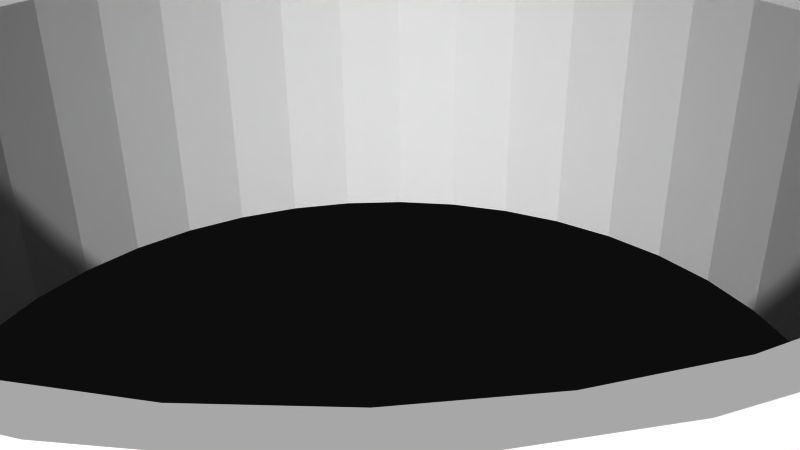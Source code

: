 # Source: 12379.blend  (saved by Blender 2.72.0; exported with 4.5.12 LTS)
import bpy
from mathutils import Matrix  # noqa: F401  (used for matrix-valued properties, if any)

bpy.ops.wm.read_factory_settings(use_empty=True)
scene = bpy.context.scene
scene.name = 'Scene'

# ---- collections
col_collection_1 = bpy.data.collections.new('Collection 1'); scene.collection.children.link(col_collection_1)

# ---- materials (node trees are filled in below, after node groups)
mat_material = bpy.data.materials.new('Material')
mat_material.alpha_threshold = 0.0
mat_material.use_transparent_shadow = False
mat_material.diffuse_color = (1.0, 1.0, 1.0, 1.0)
mat_material.specular_color = (0.902, 0.902, 0.902)
mat_material.roughness = 0.5

# ---- material node trees

# ---- world
world_world = bpy.data.worlds.new('World'); scene.world = world_world
world_world.color = (0.05088, 0.05088, 0.05088)
world_world.use_sun_shadow = False
world_world.sun_shadow_jitter_overblur = 0.0
world_world.cycles.sampling_method = 'MANUAL'
world_world.cycles.sample_map_resolution = 256

# ---- cameras
cam_camera = bpy.data.cameras.new('Camera')
cam_camera.clip_end = 100.0
cam_camera.lens = 35.0
cam_camera.sensor_width = 32.0
cam_camera.sensor_height = 18.0
cam_camera.ortho_scale = 7.314
cam_camera.dof.focus_distance = 0.0
cam_camera.dof.aperture_fstop = 128.0

# ---- meshes
me_rob_12379 = bpy.data.meshes.new('ROB-12379')
me_rob_12379.from_pydata([(-0.6906, -2.222, 9.436), (0.6906, -2.286, 9.436), (-0.6906, -2.286, 9.436), (-2.057, -2.286, 9.235), (-2.057, -2.222, 9.235), (-3.38, -2.286, 8.837), (-3.38, -2.222, 8.837), (-4.631, -2.286, 8.251), (-4.631, -2.222, 8.251), (-5.783, -2.286, 7.489), (-5.783, -2.222, 7.489), (-6.811, -2.286, 6.567), (-6.811, -2.222, 6.567), (-7.695, -2.286, 5.505), (-7.695, -2.222, 5.505), (-8.415, -2.286, 4.326), (-8.415, -2.222, 4.326), (-8.955, -2.286, 3.055), (-8.955, -2.222, 3.055), (-9.304, -2.286, 1.719), (-9.304, -2.222, 1.719), (-9.455, -2.286, 0.3456), (-9.455, -2.222, 0.3456), (-9.405, -2.286, -1.035), (-9.405, -2.222, -1.035), (-9.154, -2.286, -2.393), (-9.154, -2.222, -2.393), (-8.708, -2.286, -3.7), (-8.708, -2.222, -3.7), (-8.076, -2.286, -4.929), (-8.076, -2.222, -4.929), (-7.273, -2.286, -6.052), (-7.273, -2.222, -6.052), (-6.314, -2.286, -7.047), (-6.314, -2.222, -7.047), (-5.221, -2.286, -7.891), (-5.221, -2.222, -7.891), (-4.016, -2.286, -8.567), (-4.016, -2.222, -8.567), (-2.726, -2.286, -9.06), (-2.726, -2.222, -9.06), (-1.378, -2.286, -9.361), (-1.378, -2.222, -9.361), (0.0, -2.286, -9.461), (0.0, -2.222, -9.461), (1.378, -2.286, -9.361), (1.378, -2.222, -9.361), (2.726, -2.286, -9.06), (2.726, -2.222, -9.06), (4.016, -2.286, -8.567), (4.016, -2.222, -8.567), (5.221, -2.286, -7.891), (5.221, -2.222, -7.891), (6.314, -2.286, -7.047), (6.314, -2.222, -7.047), (7.273, -2.286, -6.052), (7.273, -2.222, -6.052), (8.076, -2.286, -4.929), (8.076, -2.222, -4.929), (8.708, -2.286, -3.7), (8.708, -2.222, -3.7), (9.154, -2.286, -2.393), (9.154, -2.222, -2.393), (9.405, -2.286, -1.035), (9.405, -2.222, -1.035), (9.455, -2.286, 0.3456), (9.455, -2.222, 0.3456), (9.304, -2.286, 1.719), (9.304, -2.222, 1.719), (8.955, -2.286, 3.055), (8.955, -2.222, 3.055), (8.415, -2.286, 4.326), (8.415, -2.222, 4.326), (7.695, -2.286, 5.505), (7.695, -2.222, 5.505), (6.811, -2.286, 6.567), (6.811, -2.222, 6.567), (5.783, -2.286, 7.489), (5.783, -2.222, 7.489), (4.631, -2.286, 8.251), (4.631, -2.222, 8.251), (3.38, -2.286, 8.837), (3.38, -2.222, 8.837), (2.057, -2.286, 9.235), (2.057, -2.222, 9.235), (0.6906, -2.222, 9.436), (16.77, 0.635, -14.41), (16.95, 0.635, -14.65), (15.11, 0.635, -15.74), (-18.74, 0.635, -11.75), (-19.02, 0.635, -11.85), (-19.94, 0.635, -14.14), (-19.8, 0.635, -14.41), (-21.46, 0.635, -16.65), (-16.59, 0.635, -12.95), (-16.7, 0.635, -12.67), (-16.86, 0.635, -12.42), (-17.06, 0.635, -12.19), (-19.99, 0.635, -12.95), (-19.88, 0.635, -12.67), (-19.72, 0.635, -12.42), (-18.59, 0.635, -15.23), (-18.29, 0.635, -15.25), (-15.11, 0.635, -15.74), (-17.99, 0.635, -15.23), (-17.29, 0.635, -12.0), (-17.56, 0.635, -11.85), (-17.84, 0.635, -11.75), (-19.28, 0.635, -12.0), (-19.52, 0.635, -12.19), (-17.7, 0.635, -15.15), (-17.42, 0.635, -15.03), (-17.17, 0.635, -14.86), (-16.95, 0.635, -14.65), (-16.77, 0.635, -14.41), (-16.64, 0.635, -14.14), (-16.55, 0.635, -13.85), (-16.51, 0.635, -13.55), (-16.52, 0.635, -13.25), (-18.14, 0.635, -11.7), (-18.44, 0.635, -11.7), (-20.05, 0.635, -13.25), (-20.06, 0.635, -13.55), (-20.03, 0.635, -13.85), (-19.62, 0.635, -14.65), (-19.4, 0.635, -14.86), (-19.16, 0.635, -15.03), (-15.11, 0.635, -16.65), (-18.88, 0.635, -15.15), (18.14, 0.635, 15.25), (17.84, 0.635, 15.2), (15.11, 0.635, 16.65), (17.56, 0.635, 15.09), (17.29, 0.635, 14.95), (15.11, 0.635, 15.74), (16.59, 0.635, 14.0), (16.52, 0.635, 13.7), (18.29, 0.635, 11.7), (18.59, 0.635, 11.72), (18.46, 0.635, 10.3), (18.88, 0.635, 11.8), (21.46, 0.635, 10.3), (19.16, 0.635, 11.92), (19.4, 0.635, 12.09), (19.62, 0.635, 12.3), (19.8, 0.635, 12.54), (19.94, 0.635, 12.81), (19.99, 0.635, 14.0), (19.88, 0.635, 14.28), (21.46, 0.635, 16.65), (19.72, 0.635, 14.53), (19.02, 0.635, 15.09), (18.74, 0.635, 15.2), (18.44, 0.635, 15.25), (17.06, 0.635, 14.76), (16.86, 0.635, 14.53), (16.7, 0.635, 14.28), (16.51, 0.635, 13.4), (16.55, 0.635, 13.1), (16.64, 0.635, 12.81), (19.52, 0.635, 14.76), (19.28, 0.635, 14.95), (16.77, 0.635, 12.54), (16.95, 0.635, 12.3), (17.17, 0.635, 12.09), (20.03, 0.635, 13.1), (20.06, 0.635, 13.4), (20.05, 0.635, 13.7), (17.42, 0.635, 11.92), (17.7, 0.635, 11.8), (17.99, 0.635, 11.72), (-9.294, 0.635, 5.366), (-9.95, 0.635, 4.02), (-11.45, 0.635, 3.819), (-11.46, 0.635, 3.397), (-10.41, 0.635, 2.596), (-12.12, 0.635, -5.338), (-8.184, 0.635, -10.41), (-11.86, 0.635, -5.005), (-11.66, 0.635, -4.634), (-11.52, 0.635, 4.235), (-11.66, 0.635, 4.634), (-8.457, 0.635, 6.607), (-11.86, 0.635, 5.005), (-7.455, 0.635, 7.72), (-6.308, 0.635, 8.682), (9.645, 0.635, -4.704), (10.21, 0.635, -3.316), (11.46, 0.635, -3.397), (6.898, 0.635, -8.221), (11.66, 0.635, -4.634), (11.86, 0.635, -5.005), (-11.81, 0.635, 1.502), (-10.67, 0.635, 1.122), (-11.91, 0.635, 0.0), (-10.72, 0.635, -0.3745), (-11.81, 0.635, -1.502), (-10.57, 0.635, -1.864), (-10.21, 0.635, -3.316), (-11.46, 0.635, -3.397), (-18.46, 0.635, -10.3), (-21.46, 0.635, -10.3), (-12.12, 0.635, 5.338), (-7.797, 0.635, 10.24), (-7.387, 0.635, 10.14), (-6.967, 0.635, 10.11), (7.975, 0.635, -7.181), (8.897, 0.635, -6.001), (11.52, 0.635, -4.235), (11.45, 0.635, -3.819), (7.387, 0.635, -10.14), (6.967, 0.635, -10.11), (6.546, 0.635, -10.15), (5.687, 0.635, -9.101), (7.797, 0.635, -10.24), (8.184, 0.635, -10.41), (12.12, 0.635, -5.338), (9.95, 0.635, 4.02), (7.797, 0.635, 10.24), (11.52, 0.635, 4.235), (8.184, 0.635, 10.41), (11.66, 0.635, 4.634), (11.45, 0.635, 3.819), (11.46, 0.635, 3.397), (10.41, 0.635, 2.596), (10.67, 0.635, 1.122), (11.81, 0.635, 1.502), (10.72, 0.635, -0.3745), (11.91, 0.635, 0.0), (10.57, 0.635, -1.864), (11.81, 0.635, -1.502), (12.12, 0.635, 5.338), (11.86, 0.635, 5.005), (-6.898, 0.635, -8.221), (-5.687, 0.635, -9.101), (-6.138, 0.635, -10.25), (-11.45, 0.635, -3.819), (-9.645, 0.635, -4.704), (-11.52, 0.635, -4.235), (-8.184, 0.635, 10.41), (6.308, 0.635, 8.682), (6.546, 0.635, 10.15), (7.455, 0.635, 7.72), (6.967, 0.635, 10.11), (8.457, 0.635, 6.607), (9.294, 0.635, 5.366), (7.387, 0.635, 10.14), (21.46, 0.635, -10.3), (18.46, 0.635, -10.3), (9.276, 0.635, -11.21), (-6.546, 0.635, 10.15), (-6.138, 0.635, 10.25), (-5.038, 0.635, 9.475), (-3.67, 0.635, 10.08), (-4.397, 0.635, 11.06), (-2.231, 0.635, 10.5), (-2.97, 0.635, 11.53), (-0.7486, 0.635, 10.71), (-1.497, 0.635, 11.81), (0.0, 0.635, 11.91), (0.7486, 0.635, 10.71), (1.497, 0.635, 11.81), (2.231, 0.635, 10.5), (2.97, 0.635, 11.53), (3.67, 0.635, 10.08), (4.397, 0.635, 11.06), (5.038, 0.635, 9.475), (6.138, 0.635, 10.25), (-6.546, 0.635, -10.15), (-6.967, 0.635, -10.11), (-7.975, 0.635, -7.181), (-7.387, 0.635, -10.14), (-8.897, 0.635, -6.001), (-7.797, 0.635, -10.24), (-1.494, 0.635, -10.63), (0.0, 0.635, -10.73), (-2.97, 0.635, -11.53), (1.494, 0.635, -10.63), (2.958, 0.635, -10.32), (4.397, 0.635, -11.06), (4.365, 0.635, -9.804), (5.753, 0.635, -10.42), (6.138, 0.635, -10.25), (-4.397, 0.635, -11.06), (-4.365, 0.635, -9.804), (-2.958, 0.635, -10.32), (1.497, 0.635, -11.81), (0.0, 0.635, -11.91), (-1.497, 0.635, -11.81), (2.97, 0.635, -11.53), (15.11, 0.635, -16.65), (21.46, 0.635, -16.65), (18.88, 0.635, -15.15), (19.16, 0.635, -15.03), (19.02, 0.635, -11.85), (18.74, 0.635, -11.75), (18.44, 0.635, -11.7), (17.56, 0.635, -11.85), (17.29, 0.635, -12.0), (17.06, 0.635, -12.19), (16.86, 0.635, -12.42), (17.17, 0.635, -14.86), (17.42, 0.635, -15.03), (17.7, 0.635, -15.15), (19.4, 0.635, -14.86), (19.62, 0.635, -14.65), (19.8, 0.635, -14.41), (20.05, 0.635, -13.25), (19.99, 0.635, -12.95), (19.88, 0.635, -12.67), (19.72, 0.635, -12.42), (16.7, 0.635, -12.67), (16.59, 0.635, -12.95), (16.52, 0.635, -13.25), (16.51, 0.635, -13.55), (16.55, 0.635, -13.85), (16.64, 0.635, -14.14), (17.99, 0.635, -15.23), (18.29, 0.635, -15.25), (18.59, 0.635, -15.23), (19.52, 0.635, -12.19), (19.28, 0.635, -12.0), (18.14, 0.635, -11.7), (17.84, 0.635, -11.75), (19.94, 0.635, -14.14), (20.03, 0.635, -13.85), (20.06, 0.635, -13.55), (-16.86, 0.635, 14.53), (-17.06, 0.635, 14.76), (-15.11, 0.635, 15.74), (-17.56, 0.635, 15.09), (-17.84, 0.635, 15.2), (-15.11, 0.635, 16.65), (-17.29, 0.635, 14.95), (-18.74, 0.635, 15.2), (-19.02, 0.635, 15.09), (-21.46, 0.635, 16.65), (-16.51, 0.635, 13.4), (-16.52, 0.635, 13.7), (-16.59, 0.635, 14.0), (-16.7, 0.635, 14.28), (-19.72, 0.635, 14.53), (-19.88, 0.635, 14.28), (-20.03, 0.635, 13.1), (-19.94, 0.635, 12.81), (-21.46, 0.635, 10.3), (-19.8, 0.635, 12.54), (-19.62, 0.635, 12.3), (-18.14, 0.635, 15.25), (-18.44, 0.635, 15.25), (-19.28, 0.635, 14.95), (-19.52, 0.635, 14.76), (-19.99, 0.635, 14.0), (-20.05, 0.635, 13.7), (-20.06, 0.635, 13.4), (-17.42, 0.635, 11.92), (-17.17, 0.635, 12.09), (-16.95, 0.635, 12.3), (-18.59, 0.635, 11.72), (-18.29, 0.635, 11.7), (-18.46, 0.635, 10.3), (-17.99, 0.635, 11.72), (-17.7, 0.635, 11.8), (-16.77, 0.635, 12.54), (-16.64, 0.635, 12.81), (-16.55, 0.635, 13.1), (-19.4, 0.635, 12.09), (-19.16, 0.635, 11.92), (-18.88, 0.635, 11.8), (-18.46, -2.54, -10.3), (-12.12, -2.54, -5.338), (-11.86, -2.54, -5.005), (-11.66, -2.54, -4.634), (-11.52, -2.54, -4.235), (-11.45, -2.54, -3.819), (-11.46, -2.54, -3.397), (-11.81, -2.54, -1.502), (-11.91, -2.54, 0.0), (-11.81, -2.54, 1.502), (-11.46, -2.54, 3.397), (-11.45, -2.54, 3.819), (-11.52, -2.54, 4.235), (-11.66, -2.54, 4.634), (-11.86, -2.54, 5.005), (-12.12, -2.54, 5.338), (-18.46, -2.54, 10.3), (-21.46, -2.54, 10.3), (-21.46, -2.54, 16.65), (-15.11, -2.54, 16.65), (-15.11, -2.54, 15.74), (-13.11, -2.54, 14.19), (-8.184, -2.54, 10.41), (-7.797, -2.54, 10.24), (-7.387, -2.54, 10.14), (-6.967, -2.54, 10.11), (-6.546, -2.54, 10.15), (-6.138, -2.54, 10.25), (-4.397, -2.54, 11.06), (-2.97, -2.54, 11.53), (-1.497, -2.54, 11.81), (0.0, -2.54, 11.91), (1.497, -2.54, 11.81), (2.97, -2.54, 11.53), (4.397, -2.54, 11.06), (6.138, -2.54, 10.25), (6.546, -2.54, 10.15), (6.967, -2.54, 10.11), (7.387, -2.54, 10.14), (7.797, -2.54, 10.24), (8.184, -2.54, 10.41), (8.537, -2.54, 10.64), (15.11, -2.54, 15.74), (15.11, -2.54, 16.65), (21.46, -2.54, 16.65), (21.46, -2.54, 10.3), (18.46, -2.54, 10.3), (12.12, -2.54, 5.338), (11.86, -2.54, 5.005), (11.66, -2.54, 4.634), (11.52, -2.54, 4.235), (11.45, -2.54, 3.819), (11.46, -2.54, 3.397), (11.81, -2.54, 1.502), (11.91, -2.54, 0.0), (11.81, -2.54, -1.502), (11.53, -2.54, -2.981), (11.46, -2.54, -3.397), (11.45, -2.54, -3.819), (11.52, -2.54, -4.235), (11.66, -2.54, -4.634), (11.86, -2.54, -5.005), (12.12, -2.54, -5.338), (18.46, -2.54, -10.3), (21.46, -2.54, -10.3), (21.46, -2.54, -10.71), (21.46, -2.54, -16.65), (15.11, -2.54, -16.65), (15.11, -2.54, -15.74), (8.621, -2.54, -10.71), (8.184, -2.54, -10.41), (7.797, -2.54, -10.24), (7.387, -2.54, -10.14), (6.967, -2.54, -10.11), (6.546, -2.54, -10.15), (6.138, -2.54, -10.25), (-2.97, -2.54, -11.53), (-1.497, -2.54, -11.81), (0.0, -2.54, -11.91), (1.497, -2.54, -11.81), (2.97, -2.54, -11.53), (4.397, -2.54, -11.06), (-4.397, -2.54, -11.06), (-6.138, -2.54, -10.25), (-6.546, -2.54, -10.15), (-6.967, -2.54, -10.11), (-7.387, -2.54, -10.14), (-7.797, -2.54, -10.24), (-8.184, -2.54, -10.41), (-15.11, -2.54, -15.74), (-15.11, -2.54, -16.65), (-21.46, -2.54, -16.65), (-21.46, -2.54, -10.3), (18.44, -2.54, -11.7), (18.14, -2.54, -11.7), (17.84, -2.54, -11.75), (17.56, -2.54, -11.85), (17.29, -2.54, -12.0), (17.06, -2.54, -12.19), (16.86, -2.54, -12.42), (16.7, -2.54, -12.67), (16.59, -2.54, -12.95), (16.52, -2.54, -13.25), (16.51, -2.54, -13.55), (16.55, -2.54, -13.85), (16.64, -2.54, -14.14), (16.77, -2.54, -14.41), (16.95, -2.54, -14.65), (17.17, -2.54, -14.86), (17.42, -2.54, -15.03), (17.7, -2.54, -15.15), (17.99, -2.54, -15.23), (18.29, -2.54, -15.25), (18.59, -2.54, -15.23), (18.88, -2.54, -15.15), (19.16, -2.54, -15.03), (19.4, -2.54, -14.86), (19.62, -2.54, -14.65), (19.8, -2.54, -14.41), (19.94, -2.54, -14.14), (20.03, -2.54, -13.85), (20.06, -2.54, -13.55), (20.05, -2.54, -13.25), (19.99, -2.54, -12.95), (19.88, -2.54, -12.67), (19.72, -2.54, -12.42), (19.52, -2.54, -12.19), (19.28, -2.54, -12.0), (19.02, -2.54, -11.85), (18.74, -2.54, -11.75), (-18.14, -2.54, -11.7), (-18.44, -2.54, -11.7), (-18.74, -2.54, -11.75), (-19.02, -2.54, -11.85), (-19.28, -2.54, -12.0), (-19.52, -2.54, -12.19), (-19.72, -2.54, -12.42), (-19.88, -2.54, -12.67), (-19.99, -2.54, -12.95), (-20.05, -2.54, -13.25), (-20.06, -2.54, -13.55), (-20.03, -2.54, -13.85), (-19.94, -2.54, -14.14), (-19.8, -2.54, -14.41), (-19.62, -2.54, -14.65), (-19.4, -2.54, -14.86), (-19.16, -2.54, -15.03), (-18.88, -2.54, -15.15), (-18.59, -2.54, -15.23), (-18.29, -2.54, -15.25), (-17.99, -2.54, -15.23), (-17.7, -2.54, -15.15), (-17.42, -2.54, -15.03), (-17.17, -2.54, -14.86), (-16.95, -2.54, -14.65), (-16.77, -2.54, -14.41), (-16.64, -2.54, -14.14), (-16.55, -2.54, -13.85), (-16.51, -2.54, -13.55), (-16.52, -2.54, -13.25), (-16.59, -2.54, -12.95), (-16.7, -2.54, -12.67), (-16.86, -2.54, -12.42), (-17.06, -2.54, -12.19), (-17.29, -2.54, -12.0), (-17.56, -2.54, -11.85), (-17.84, -2.54, -11.75), (-18.14, -2.54, 15.25), (-18.44, -2.54, 15.25), (-18.74, -2.54, 15.2), (-19.02, -2.54, 15.09), (-19.28, -2.54, 14.95), (-19.52, -2.54, 14.76), (-19.72, -2.54, 14.53), (-19.88, -2.54, 14.28), (-19.99, -2.54, 14.0), (-20.05, -2.54, 13.7), (-20.06, -2.54, 13.4), (-20.03, -2.54, 13.1), (-19.94, -2.54, 12.81), (-19.8, -2.54, 12.54), (-19.62, -2.54, 12.3), (-19.4, -2.54, 12.09), (-19.16, -2.54, 11.92), (-18.88, -2.54, 11.8), (-18.59, -2.54, 11.72), (-18.29, -2.54, 11.7), (-17.99, -2.54, 11.72), (-17.7, -2.54, 11.8), (-17.42, -2.54, 11.92), (-17.17, -2.54, 12.09), (-16.95, -2.54, 12.3), (-16.77, -2.54, 12.54), (-16.64, -2.54, 12.81), (-16.55, -2.54, 13.1), (-16.51, -2.54, 13.4), (-16.52, -2.54, 13.7), (-16.59, -2.54, 14.0), (-16.7, -2.54, 14.28), (-16.86, -2.54, 14.53), (-17.06, -2.54, 14.76), (-17.29, -2.54, 14.95), (-17.56, -2.54, 15.09), (-17.84, -2.54, 15.2), (18.29, -2.54, 15.25), (18.44, -2.54, 15.25), (18.14, -2.54, 15.25), (17.84, -2.54, 15.2), (17.56, -2.54, 15.09), (17.29, -2.54, 14.95), (17.06, -2.54, 14.76), (16.86, -2.54, 14.53), (16.7, -2.54, 14.28), (16.59, -2.54, 14.0), (16.52, -2.54, 13.7), (16.51, -2.54, 13.4), (16.55, -2.54, 13.1), (16.64, -2.54, 12.81), (16.77, -2.54, 12.54), (16.95, -2.54, 12.3), (17.17, -2.54, 12.09), (17.42, -2.54, 11.92), (17.7, -2.54, 11.8), (17.99, -2.54, 11.72), (18.29, -2.54, 11.7), (18.59, -2.54, 11.72), (18.88, -2.54, 11.8), (19.16, -2.54, 11.92), (19.4, -2.54, 12.09), (19.62, -2.54, 12.3), (19.8, -2.54, 12.54), (19.94, -2.54, 12.81), (20.03, -2.54, 13.1), (20.06, -2.54, 13.4), (20.05, -2.54, 13.7), (19.99, -2.54, 14.0), (19.88, -2.54, 14.28), (19.72, -2.54, 14.53), (19.52, -2.54, 14.76), (19.28, -2.54, 14.95), (19.02, -2.54, 15.09), (18.74, -2.54, 15.2), (-6.483, -2.54, -7.236), (-5.361, -2.54, -8.103), (5.361, -2.54, -8.103), (4.124, -2.54, -8.797), (2.799, -2.54, -9.304), (1.415, -2.54, -9.612), (9.195, -2.54, 3.137), (9.554, -2.54, 1.765), (9.709, -2.54, 0.3548), (0.0, -2.54, -9.715), (-1.415, -2.54, -9.612), (9.657, -2.54, -1.063), (9.4, -2.54, -2.457), (8.942, -2.54, -3.8), (8.293, -2.54, -5.061), (7.468, -2.54, -6.215), (6.483, -2.54, -7.236), (8.64, -2.54, 4.442), (7.902, -2.54, 5.653), (6.994, -2.54, 6.743), (5.938, -2.54, 7.69), (4.755, -2.54, 8.472), (-7.468, -2.54, -6.215), (-8.293, -2.54, -5.061), (-8.942, -2.54, -3.8), (-9.195, -2.54, 3.137), (-9.554, -2.54, 1.765), (-9.709, -2.54, 0.3548), (-9.657, -2.54, -1.063), (-9.4, -2.54, -2.457), (-8.64, -2.54, 4.442), (-2.799, -2.54, -9.304), (-4.124, -2.54, -8.797), (-7.902, -2.54, 5.653), (-6.994, -2.54, 6.743), (-5.938, -2.54, 7.69), (-4.755, -2.54, 8.472), (-3.471, -2.54, 9.074), (3.471, -2.54, 9.074), (2.112, -2.54, 9.483), (0.7092, -2.54, 9.69), (-0.7092, -2.54, 9.69), (-2.112, -2.54, 9.483), (-0.7092, 2.54, -9.69), (-1.494, 2.54, -10.63), (-2.112, 2.54, -9.483), (-2.958, 2.54, -10.32), (-3.471, 2.54, -9.074), (-4.365, 2.54, -9.804), (-4.755, 2.54, -8.472), (-5.687, 2.54, -9.101), (-5.938, 2.54, -7.69), (-6.898, 2.54, -8.221), (-6.994, 2.54, -6.743), (-7.975, 2.54, -7.181), (-7.902, 2.54, -5.653), (-8.897, 2.54, -6.001), (-8.64, 2.54, -4.442), (-9.645, 2.54, -4.704), (-9.195, 2.54, -3.137), (-10.21, 2.54, -3.316), (-9.554, 2.54, -1.765), (-10.57, 2.54, -1.864), (-9.709, 2.54, -0.3548), (-10.72, 2.54, -0.3745), (-9.657, 2.54, 1.063), (-10.67, 2.54, 1.122), (-9.4, 2.54, 2.457), (-10.41, 2.54, 2.596), (-8.942, 2.54, 3.8), (-9.95, 2.54, 4.02), (-8.293, 2.54, 5.061), (-9.294, 2.54, 5.366), (-7.468, 2.54, 6.215), (-8.457, 2.54, 6.607), (-6.483, 2.54, 7.236), (-7.455, 2.54, 7.72), (-5.361, 2.54, 8.103), (-6.308, 2.54, 8.682), (-4.124, 2.54, 8.797), (-5.038, 2.54, 9.475), (-2.799, 2.54, 9.304), (-3.67, 2.54, 10.08), (-1.415, 2.54, 9.612), (-2.231, 2.54, 10.5), (0.0, 2.54, 9.716), (-0.7486, 2.54, 10.71), (0.7486, 2.54, 10.71), (1.415, 2.54, 9.612), (2.231, 2.54, 10.5), (2.799, 2.54, 9.304), (3.67, 2.54, 10.08), (4.124, 2.54, 8.797), (5.038, 2.54, 9.475), (5.361, 2.54, 8.103), (6.308, 2.54, 8.682), (6.483, 2.54, 7.236), (7.455, 2.54, 7.72), (7.468, 2.54, 6.215), (8.457, 2.54, 6.607), (8.293, 2.54, 5.061), (9.294, 2.54, 5.366), (8.942, 2.54, 3.8), (9.95, 2.54, 4.02), (9.4, 2.54, 2.457), (10.41, 2.54, 2.596), (9.657, 2.54, 1.063), (10.67, 2.54, 1.122), (9.709, 2.54, -0.3548), (10.72, 2.54, -0.3745), (9.554, 2.54, -1.765), (10.57, 2.54, -1.864), (9.195, 2.54, -3.137), (10.21, 2.54, -3.316), (8.64, 2.54, -4.442), (9.645, 2.54, -4.704), (7.902, 2.54, -5.653), (8.897, 2.54, -6.001), (6.994, 2.54, -6.743), (7.975, 2.54, -7.181), (5.938, 2.54, -7.69), (6.898, 2.54, -8.221), (4.755, 2.54, -8.472), (5.687, 2.54, -9.101), (3.471, 2.54, -9.074), (4.365, 2.54, -9.804), (2.112, 2.54, -9.483), (2.958, 2.54, -10.32), (0.7092, 2.54, -9.69), (1.494, 2.54, -10.63), (0.0, 2.54, -10.73), (1.378, 2.286, 9.361), (2.726, 2.286, 9.06), (4.016, 2.286, 8.567), (5.221, 2.286, 7.891), (6.314, 2.286, 7.047), (7.273, 2.286, 6.052), (8.076, 2.286, 4.929), (8.708, 2.286, 3.7), (9.154, 2.286, 2.393), (9.405, 2.286, 1.035), (9.455, 2.286, -0.3456), (9.304, 2.286, -1.719), (8.955, 2.286, -3.055), (8.415, 2.286, -4.326), (7.695, 2.286, -5.505), (6.811, 2.286, -6.567), (5.783, 2.286, -7.489), (4.631, 2.286, -8.251), (3.38, 2.286, -8.837), (2.057, 2.286, -9.235), (0.6906, 2.286, -9.436), (-0.6906, 2.286, -9.436), (-2.057, 2.286, -9.235), (-3.38, 2.286, -8.837), (-4.631, 2.286, -8.251), (-5.783, 2.286, -7.489), (-6.811, 2.286, -6.567), (-7.695, 2.286, -5.505), (-8.415, 2.286, -4.326), (-8.955, 2.286, -3.055), (-9.304, 2.286, -1.719), (-9.455, 2.286, -0.3456), (-9.405, 2.286, 1.035), (-9.154, 2.286, 2.393), (-8.708, 2.286, 3.7), (-8.076, 2.286, 4.929), (-7.273, 2.286, 6.052), (-6.314, 2.286, 7.047), (-5.221, 2.286, 7.891), (-4.016, 2.286, 8.567), (-2.726, 2.286, 9.06), (-1.378, 2.286, 9.361), (0.0, 2.286, 9.462), (0.0, 2.54, 9.462), (-1.378, 2.54, 9.361), (-2.726, 2.54, 9.06), (-4.016, 2.54, 8.567), (-5.221, 2.54, 7.891), (-6.314, 2.54, 7.047), (-7.273, 2.54, 6.052), (-8.076, 2.54, 4.929), (-8.708, 2.54, 3.7), (-9.154, 2.54, 2.393), (-9.405, 2.54, 1.035), (-9.455, 2.54, -0.3456), (-9.304, 2.54, -1.719), (-8.955, 2.54, -3.055), (-8.415, 2.54, -4.326), (-7.695, 2.54, -5.505), (-6.811, 2.54, -6.567), (-5.783, 2.54, -7.489), (-4.631, 2.54, -8.251), (-3.38, 2.54, -8.837), (-2.057, 2.54, -9.235), (-0.6906, 2.54, -9.436), (0.6906, 2.54, -9.436), (2.057, 2.54, -9.235), (3.38, 2.54, -8.837), (4.631, 2.54, -8.251), (5.783, 2.54, -7.489), (6.811, 2.54, -6.567), (7.695, 2.54, -5.505), (8.415, 2.54, -4.326), (8.955, 2.54, -3.055), (9.304, 2.54, -1.719), (9.455, 2.54, -0.3456), (9.405, 2.54, 1.035), (9.154, 2.54, 2.393), (8.708, 2.54, 3.7), (8.076, 2.54, 4.929), (7.273, 2.54, 6.052), (6.314, 2.54, 7.047), (5.221, 2.54, 7.891), (4.016, 2.54, 8.567), (2.726, 2.54, 9.06), (1.378, 2.54, 9.361), (0.0, -2.222, 9.08), (-1.353, -2.222, 8.979), (-2.677, -2.222, 8.677), (-3.94, -2.222, 8.181), (-5.115, -2.222, 7.503), (-6.176, -2.222, 6.656), (-7.099, -2.222, 5.662), (-7.864, -2.222, 4.54), (-8.453, -2.222, 3.317), (-8.853, -2.222, 2.021), (-9.055, -2.222, 0.6786), (-9.055, -2.222, -0.6786), (-8.853, -2.222, -2.021), (-8.453, -2.222, -3.317), (-7.864, -2.222, -4.54), (-7.099, -2.222, -5.662), (-6.176, -2.222, -6.656), (-5.115, -2.222, -7.503), (-3.94, -2.222, -8.181), (-2.677, -2.222, -8.677), (-1.353, -2.222, -8.979), (0.0, -2.222, -9.08), (1.353, -2.222, -8.979), (2.677, -2.222, -8.677), (3.94, -2.222, -8.181), (5.115, -2.222, -7.503), (6.176, -2.222, -6.656), (7.099, -2.222, -5.662), (7.864, -2.222, -4.54), (8.453, -2.222, -3.317), (8.853, -2.222, -2.021), (9.055, -2.222, -0.6786), (9.055, -2.222, 0.6786), (8.853, -2.222, 2.021), (8.453, -2.222, 3.317), (7.864, -2.222, 4.54), (7.099, -2.222, 5.662), (6.176, -2.222, 6.656), (5.115, -2.222, 7.503), (3.94, -2.222, 8.181), (2.677, -2.222, 8.677), (1.353, -2.222, 8.979), (0.0, 2.54, -9.08), (-1.353, 2.54, -8.979), (-2.677, 2.54, -8.677), (-3.94, 2.54, -8.181), (-5.115, 2.54, -7.503), (-6.176, 2.54, -6.656), (-7.099, 2.54, -5.662), (-7.864, 2.54, -4.54), (-8.453, 2.54, -3.317), (-8.853, 2.54, -2.021), (-9.055, 2.54, -0.6786), (-9.055, 2.54, 0.6786), (-8.853, 2.54, 2.021), (-8.453, 2.54, 3.317), (-7.864, 2.54, 4.54), (-7.099, 2.54, 5.662), (-6.176, 2.54, 6.656), (-5.115, 2.54, 7.503), (-3.94, 2.54, 8.181), (-2.677, 2.54, 8.677), (-1.353, 2.54, 8.979), (0.0, 2.54, 9.08), (1.353, 2.54, 8.979), (2.677, 2.54, 8.677), (3.94, 2.54, 8.181), (5.115, 2.54, 7.503), (6.176, 2.54, 6.656), (7.099, 2.54, 5.662), (7.864, 2.54, 4.54), (8.453, 2.54, 3.317), (8.853, 2.54, 2.021), (9.055, 2.54, 0.6786), (9.055, 2.54, -0.6786), (8.853, 2.54, -2.021), (8.453, 2.54, -3.317), (7.864, 2.54, -4.54), (7.099, 2.54, -5.662), (6.176, 2.54, -6.656), (5.115, 2.54, -7.503), (3.94, 2.54, -8.181), (2.677, 2.54, -8.677), (1.353, 2.54, -8.979), (1.316, 2.286, 8.728), (2.602, 2.286, 8.434), (3.83, 2.286, 7.952), (4.972, 2.286, 7.293), (6.004, 2.286, 6.47), (6.901, 2.286, 5.503), (7.644, 2.286, 4.413), (8.216, 2.286, 3.225), (8.605, 2.286, 1.964), (8.802, 2.286, 0.6596), (8.802, 2.286, -0.6596), (8.605, 2.286, -1.964), (8.216, 2.286, -3.225), (7.644, 2.286, -4.413), (6.901, 2.286, -5.503), (6.004, 2.286, -6.47), (4.972, 2.286, -7.293), (3.83, 2.286, -7.952), (2.602, 2.286, -8.434), (1.316, 2.286, -8.728), (0.0, 2.286, -8.826), (-1.316, 2.286, -8.728), (-2.602, 2.286, -8.434), (-3.83, 2.286, -7.952), (-4.972, 2.286, -7.293), (-6.004, 2.286, -6.47), (-6.901, 2.286, -5.503), (-7.644, 2.286, -4.413), (-8.216, 2.286, -3.225), (-8.605, 2.286, -1.964), (-8.802, 2.286, -0.6596), (-8.802, 2.286, 0.6596), (-8.605, 2.286, 1.964), (-8.216, 2.286, 3.225), (-7.644, 2.286, 4.413), (-6.901, 2.286, 5.503), (-6.004, 2.286, 6.47), (-4.972, 2.286, 7.293), (-3.83, 2.286, 7.952), (-2.602, 2.286, 8.434), (-1.316, 2.286, 8.728), (0.0, 2.286, 8.826), (1.316, -1.968, -8.728), (2.602, -1.968, -8.434), (3.83, -1.968, -7.952), (4.972, -1.968, -7.293), (6.004, -1.968, -6.47), (6.901, -1.968, -5.503), (7.644, -1.968, -4.413), (8.216, -1.968, -3.225), (8.605, -1.968, -1.964), (8.802, -1.968, -0.6596), (8.802, -1.968, 0.6596), (8.605, -1.968, 1.964), (8.216, -1.968, 3.225), (7.644, -1.968, 4.413), (6.901, -1.968, 5.503), (6.004, -1.968, 6.47), (4.972, -1.968, 7.293), (3.83, -1.968, 7.952), (2.602, -1.968, 8.434), (1.316, -1.968, 8.728), (0.0, -1.968, 8.826), (-1.316, -1.968, 8.728), (-2.602, -1.968, 8.434), (-3.83, -1.968, 7.952), (-4.972, -1.968, 7.293), (-6.004, -1.968, 6.47), (-6.901, -1.968, 5.503), (-7.644, -1.968, 4.413), (-8.216, -1.968, 3.225), (-8.605, -1.968, 1.964), (-8.802, -1.968, 0.6596), (-8.802, -1.968, -0.6596), (-8.605, -1.968, -1.964), (-8.216, -1.968, -3.225), (-7.644, -1.968, -4.413), (-6.901, -1.968, -5.503), (-6.004, -1.968, -6.47), (-4.972, -1.968, -7.293), (-3.83, -1.968, -7.952), (-2.602, -1.968, -8.434), (-1.316, -1.968, -8.728), (0.0, -1.968, -8.826), (-6.679, -1.968, -2.045), (-6.237, -1.968, -3.145), (-5.616, -1.968, -4.154), (-4.833, -1.968, -5.043), (-3.911, -1.968, -5.787), (-2.877, -1.968, -6.365), (-1.76, -1.968, -6.76), (-0.5924, -1.968, -6.96), (-3.407, -1.968, 6.098), (-4.388, -1.968, 5.435), (-5.243, -1.968, 4.615), (-5.948, -1.968, 3.662), (-6.481, -1.968, 2.604), (-6.828, -1.968, 1.472), (-6.979, -1.968, 0.2965), (-6.928, -1.968, -0.8872), (4.388, -1.968, 5.435), (3.407, -1.968, 6.098), (2.327, -1.968, 6.586), (1.18, -1.968, 6.885), (0.0, -1.968, 6.985), (-1.18, -1.968, 6.885), (-2.327, -1.968, 6.586), (6.237, -1.968, -3.145), (6.679, -1.968, -2.045), (6.928, -1.968, -0.8872), (6.979, -1.968, 0.2965), (6.828, -1.968, 1.472), (6.481, -1.968, 2.604), (5.948, -1.968, 3.662), (5.243, -1.968, 4.615), (0.5924, -1.968, -6.96), (1.76, -1.968, -6.76), (2.877, -1.968, -6.365), (3.911, -1.968, -5.787), (4.833, -1.968, -5.043), (5.616, -1.968, -4.154), (-3.407, 2.286, -6.098), (-4.388, 2.286, -5.435), (-5.243, 2.286, -4.615), (-5.948, 2.286, -3.662), (-6.481, 2.286, -2.604), (-6.828, 2.286, -1.472), (-6.979, 2.286, -0.2965), (-6.928, 2.286, 0.8872), (-6.679, 2.286, 2.045), (4.388, 2.286, -5.435), (3.407, 2.286, -6.098), (2.327, 2.286, -6.586), (1.18, 2.286, -6.885), (0.0, 2.286, -6.985), (-1.18, 2.286, -6.885), (-2.327, 2.286, -6.586), (-6.237, 2.286, 3.145), (-5.616, 2.286, 4.154), (-4.833, 2.286, 5.043), (-3.911, 2.286, 5.787), (-2.877, 2.286, 6.365), (-1.76, 2.286, 6.76), (-0.5924, 2.286, 6.96), (0.5924, 2.286, 6.96), (1.76, 2.286, 6.76), (2.877, 2.286, 6.365), (3.911, 2.286, 5.787), (4.833, 2.286, 5.043), (5.616, 2.286, 4.154), (6.237, 2.286, 3.145), (6.679, 2.286, 2.045), (6.928, 2.286, 0.8872), (6.979, 2.286, -0.2965), (6.828, 2.286, -1.472), (6.481, 2.286, -2.604), (5.948, 2.286, -3.662), (5.243, 2.286, -4.615), (1.6, -2.222, -6.145), (1.696, -2.222, -6.514), (2.616, -2.222, -5.786), (2.773, -2.222, -6.133), (3.556, -2.222, -5.261), (3.769, -2.222, -5.577), (4.394, -2.222, -4.584), (4.657, -2.222, -4.859), (5.105, -2.222, -3.776), (5.412, -2.222, -4.002), (5.67, -2.222, -2.859), (6.01, -2.222, -3.03), (6.072, -2.222, -1.859), (6.436, -2.222, -1.971), (6.299, -2.222, -0.8066), (6.676, -2.222, -0.855), (6.344, -2.222, 0.2695), (6.725, -2.222, 0.2857), (6.207, -2.222, 1.338), (6.58, -2.222, 1.418), (5.892, -2.222, 2.368), (6.246, -2.222, 2.51), (5.407, -2.222, 3.329), (5.732, -2.222, 3.529), (4.767, -2.222, 4.195), (5.053, -2.222, 4.447), (3.989, -2.222, 4.941), (4.229, -2.222, 5.237), (3.097, -2.222, 5.544), (3.283, -2.222, 5.876), (2.115, -2.222, 5.987), (2.242, -2.222, 6.347), (1.073, -2.222, 6.259), (1.138, -2.222, 6.634), (0.0, -2.222, 6.35), (0.0, -2.222, 6.731), (-1.073, -2.222, 6.259), (-1.138, -2.222, 6.634), (-2.115, -2.222, 5.987), (-2.242, -2.222, 6.347), (-3.097, -2.222, 5.544), (-3.283, -2.222, 5.876), (-3.989, -2.222, 4.941), (-4.229, -2.222, 5.237), (-4.767, -2.222, 4.195), (-5.053, -2.222, 4.447), (-5.407, -2.222, 3.329), (-5.732, -2.222, 3.529), (-5.892, -2.222, 2.368), (-6.246, -2.222, 2.51), (-6.207, -2.222, 1.338), (-6.58, -2.222, 1.418), (-6.344, -2.222, 0.2695), (-6.725, -2.222, 0.2857), (-6.299, -2.222, -0.8066), (-6.676, -2.222, -0.855), (-6.072, -2.222, -1.859), (-6.436, -2.222, -1.971), (-5.67, -2.222, -2.859), (-6.01, -2.222, -3.03), (-5.105, -2.222, -3.776), (-5.412, -2.222, -4.002), (-4.394, -2.222, -4.584), (-4.657, -2.222, -4.859), (-3.556, -2.222, -5.261), (-3.769, -2.222, -5.577), (-2.616, -2.222, -5.786), (-2.773, -2.222, -6.133), (-1.6, -2.222, -6.145), (-1.696, -2.222, -6.514), (-0.5385, -2.222, -6.327), (-0.5708, -2.222, -6.707), (0.5385, -2.222, -6.327), (0.5708, -2.222, -6.707), (0.0, 2.54, 6.35), (-1.073, 2.54, 6.259), (-1.696, 2.54, 6.514), (-2.773, 2.54, 6.133), (-2.115, 2.54, 5.987), (-3.769, 2.54, 5.577), (-3.097, 2.54, 5.544), (-4.657, 2.54, 4.859), (-3.989, 2.54, 4.941), (-5.412, 2.54, 4.002), (-4.767, 2.54, 4.195), (-6.01, 2.54, 3.03), (-5.407, 2.54, 3.329), (-6.436, 2.54, 1.971), (-5.892, 2.54, 2.368), (-6.207, 2.54, 1.338), (-6.676, 2.54, 0.855), (-6.344, 2.54, 0.2695), (-6.725, 2.54, -0.2857), (-6.299, 2.54, -0.8066), (-6.58, 2.54, -1.418), (-6.072, 2.54, -1.859), (-6.246, 2.54, -2.51), (-5.67, 2.54, -2.859), (-5.732, 2.54, -3.529), (-5.105, 2.54, -3.776), (-5.053, 2.54, -4.447), (-4.394, 2.54, -4.584), (-4.229, 2.54, -5.237), (-3.556, 2.54, -5.261), (-3.283, 2.54, -5.876), (-2.616, 2.54, -5.786), (-2.242, 2.54, -6.347), (-1.6, 2.54, -6.145), (-1.138, 2.54, -6.634), (-0.5385, 2.54, -6.327), (0.0, 2.54, -6.731), (0.5385, 2.54, -6.327), (1.138, 2.54, -6.634), (1.6, 2.54, -6.145), (2.242, 2.54, -6.347), (2.616, 2.54, -5.786), (3.283, 2.54, -5.876), (3.556, 2.54, -5.261), (4.229, 2.54, -5.237), (4.394, 2.54, -4.584), (5.053, 2.54, -4.447), (5.105, 2.54, -3.776), (-0.5708, 2.54, 6.707), (1.073, 2.54, 6.259), (0.5708, 2.54, 6.707), (2.115, 2.54, 5.987), (1.696, 2.54, 6.514), (3.097, 2.54, 5.544), (2.773, 2.54, 6.133), (3.989, 2.54, 4.941), (3.769, 2.54, 5.577), (4.767, 2.54, 4.195), (4.657, 2.54, 4.859), (5.407, 2.54, 3.329), (5.412, 2.54, 4.002), (5.892, 2.54, 2.368), (6.01, 2.54, 3.03), (6.207, 2.54, 1.338), (6.436, 2.54, 1.971), (6.344, 2.54, 0.2695), (6.676, 2.54, 0.855), (6.299, 2.54, -0.8066), (6.725, 2.54, -0.2857), (6.072, 2.54, -1.859), (6.58, 2.54, -1.418), (5.67, 2.54, -2.859), (6.246, 2.54, -2.51), (5.732, 2.54, -3.529)], [], [(505, 100, 109, 504), (576, 130, 129, 575), (541, 351, 350, 540), (392, 203, 239, 391), (274, 655, 741, 275), (570, 333, 328, 569), (384, 202, 183, 383), (398, 256, 254, 397), (49, 50, 48, 47), (71, 72, 70, 69), (1, 2, 0, 85), (584, 157, 136, 583), (596, 142, 140, 595), (13, 14, 12, 11), (563, 365, 364, 562), (455, 271, 269, 454), (551, 366, 347, 550), (491, 307, 326, 490), (103, 177, 457, 458), (519, 104, 102, 518), (524, 114, 113, 523), (345, 386, 387, 336), (822, 747, 748, 821), (21, 22, 20, 19), (1171, 1132, 1134, 1173), (1155, 1157, 1041, 1049), (483, 292, 319, 482), (431, 216, 191, 430), (1010, 1009, 1008, 1007, 1006, 1005, 1004, 978, 979, 980, 981, 982, 983, 984, 985, 986, 987, 988, 989, 990, 991, 992, 993, 994, 995, 954, 955, 956, 957, 958, 959, 960, 961, 962, 963, 964, 965, 966, 967, 968, 969, 970, 971, 972, 973, 974, 975, 976, 1018, 1017, 1016, 1015, 1014, 1013, 1012, 1026, 1025, 1024, 1023, 1022, 1021, 1020, 1019, 1032, 1031, 1030, 1029, 1028, 1027, 1003, 1002, 1001, 1000, 999, 998, 997, 996, 1011), (484, 293, 292, 483), (230, 424, 425, 426, 188), (544, 352, 342, 543), (1169, 1130, 1132, 1171), (826, 743, 744, 825), (567, 340, 339, 566), (266, 704, 702, 264), (1213, 1082, 1084, 1211), (522, 112, 111, 521), (1205, 1090, 1092, 1203), (602, 166, 165, 601), (496, 321, 320, 495), (794, 775, 776, 793), (201, 461, 369, 200), (901, 902, 922, 921), (429, 190, 208, 428), (821, 748, 749, 820), (170, 137, 138, 140, 141, 139, 169), (79, 80, 78, 77), (1189, 1076, 1078, 1191), (379, 174, 192, 378), (1148, 1108, 1110, 1150), (586, 159, 158, 585), (589, 164, 163, 588), (427, 209, 188, 426), (437, 438, 439, 215, 249, 88), (7, 8, 6, 5), (512, 92, 91, 511), (67, 68, 66, 65), (1211, 1084, 1086, 1209), (421, 223, 222, 420), (597, 143, 142, 596), (233, 663, 661, 234), (275, 741, 740, 277), (516, 128, 126, 515), (264, 702, 700, 262), (213, 212, 282, 281, 280), (1143, 1141, 1003, 1027), (1162, 1164, 1038, 1039), (171, 683, 681, 172), (796, 773, 774, 795), (1165, 1126, 1128, 1167), (1167, 1128, 1130, 1169), (547, 343, 354, 546), (1214, 1212, 1065, 1066), (332, 329, 327, 328, 333), (407, 246, 243, 406), (283, 451, 452, 235), (590, 168, 164, 589), (467, 299, 298, 466), (529, 94, 118, 528), (1193, 1102, 1104, 1144), (213, 734, 732, 189), (536, 348, 331, 572), (568, 327, 340, 567), (497, 294, 321, 496), (520, 110, 104, 519), (441, 210, 214, 440), (1159, 1120, 1122, 1161), (395, 250, 205, 394), (380, 173, 174, 379), (807, 762, 763, 806), (825, 744, 745, 824), (824, 745, 746, 823), (1141, 1139, 1002, 1003), (189, 732, 730, 206), (253, 693, 691, 252), (224, 716, 714, 217), (485, 304, 293, 484), (1174, 1176, 1048, 1033), (668, 670, 771, 770), (866, 867, 971, 970), (375, 199, 236, 374), (456, 273, 271, 455), (507, 98, 99, 506), (1190, 1217, 1068, 1069), (35, 36, 34, 33), (406, 243, 241, 405), (601, 165, 146, 600), (838, 839, 985, 984), (788, 781, 782, 787), (234, 661, 659, 284), (280, 736, 734, 213), (409, 220, 218, 408), (555, 359, 358, 554), (462, 296, 295, 498), (240, 706, 704, 266), (609, 151, 161, 608), (731, 733, 759, 758), (511, 91, 123, 510), (248, 432, 433, 247), (396, 251, 250, 395), (802, 767, 768, 801), (255, 695, 693, 253), (486, 305, 304, 485), (1151, 1153, 1050, 1051), (1085, 1083, 1020, 1021), (199, 375, 376, 196), (501, 89, 120, 500), (562, 364, 363, 561), (37, 38, 36, 35), (428, 208, 209, 427), (532, 97, 96, 531), (402, 263, 261, 401), (475, 86, 316, 474), (812, 757, 758, 811), (283, 276, 445, 451), (450, 449, 289, 279), (871, 872, 934, 933), (1147, 1149, 1052, 1053), (839, 840, 986, 985), (678, 680, 776, 775), (440, 214, 215, 439), (278, 738, 736, 280), (565, 338, 337, 564), (811, 758, 759, 810), (5, 6, 4, 3), (830, 831, 977, 976), (893, 894, 914, 913), (558, 355, 362, 557), (580, 155, 154, 579), (460, 461, 201, 93), (372, 179, 178, 371), (75, 76, 74, 73), (464, 323, 322, 463), (417, 232, 231, 416), (185, 689, 687, 184), (503, 108, 90, 502), (593, 137, 170, 592), (11, 12, 10, 9), (466, 298, 297, 465), (791, 778, 779, 790), (377, 194, 196, 376), (251, 396, 397, 254), (799, 770, 771, 798), (229, 722, 720, 227), (369, 370, 176, 200), (378, 192, 194, 377), (579, 154, 133, 578), (463, 322, 296, 462), (443, 212, 211, 442), (591, 169, 168, 590), (588, 163, 162, 587), (487, 306, 305, 486), (569, 328, 327, 568), (538, 334, 349, 537), (332, 388, 389, 329), (531, 96, 95, 530), (652, 2, 1, 651), (818, 751, 752, 817), (521, 111, 110, 520), (197, 673, 671, 198), (1183, 1070, 1072, 1185), (131, 412, 413, 149), (336, 387, 388, 332), (470, 312, 311, 469), (1203, 1092, 1094, 1201), (284, 659, 657, 285), (550, 347, 346, 549), (552, 367, 366, 551), (495, 320, 310, 494), (43, 44, 42, 41), (827, 742, 743, 826), (17, 18, 16, 15), (508, 121, 98, 507), (513, 124, 92, 512), (554, 358, 368, 553), (553, 368, 367, 552), (27, 28, 26, 25), (561, 363, 357, 560), (457, 177, 273, 456), (742, 827, 785, 784), (252, 691, 689, 185), (187, 724, 722, 229), (488, 324, 306, 487), (599, 145, 144, 598), (1185, 1072, 1074, 1187), (603, 167, 166, 602), (384, 385, 360, 202), (141, 414, 415, 139), (790, 779, 780, 789), (217, 714, 712, 245), (423, 228, 226, 422), (477, 301, 87, 476), (787, 782, 783, 786), (410, 411, 134, 220, 409), (227, 720, 718, 225), (383, 183, 181, 382), (582, 135, 156, 581), (800, 769, 770, 799), (1215, 1080, 1082, 1213), (442, 211, 210, 441), (606, 150, 148, 605), (471, 313, 312, 470), (381, 180, 173, 380), (400, 259, 258, 399), (481, 318, 317, 480), (382, 181, 180, 381), (193, 677, 675, 195), (564, 337, 365, 563), (51, 52, 50, 49), (823, 746, 747, 822), (806, 763, 764, 805), (604, 147, 167, 603), (792, 777, 778, 791), (834, 835, 981, 980), (371, 178, 176, 370), (19, 20, 18, 17), (574, 153, 152, 610), (23, 24, 22, 21), (789, 780, 781, 788), (81, 82, 80, 79), (607, 160, 150, 606), (53, 54, 52, 51), (617, 618, 619, 426, 425), (549, 346, 344, 548), (47, 48, 46, 45), (540, 350, 335, 539), (41, 42, 40, 39), (1158, 1118, 1120, 1159), (543, 342, 341, 542), (285, 657, 655, 274), (525, 115, 114, 524), (533, 105, 97, 532), (739, 654, 763, 762), (424, 230, 228, 423), (1199, 1096, 1098, 1197), (474, 316, 315, 473), (634, 633, 31, 29), (61, 62, 60, 59), (468, 300, 299, 467), (1152, 1112, 1114, 1154), (831, 832, 978, 977), (877, 878, 940, 939), (577, 132, 130, 576), (1145, 1106, 1108, 1148), (257, 697, 695, 255), (207, 728, 726, 186), (419, 219, 221, 418), (77, 78, 76, 75), (1071, 1143, 1027, 1028), (1179, 1140, 1142, 1181), (499, 119, 107, 535), (1197, 1098, 1100, 1195), (1129, 1127, 996, 997), (502, 90, 89, 501), (474, 473, 472, 471, 470, 469, 468, 467, 466, 438, 437, 436, 435, 434, 493, 492, 491, 490, 489, 488, 487, 486, 485, 484, 483, 482, 481, 480, 479, 478, 477, 476, 475), (523, 113, 112, 522), (534, 106, 105, 533), (469, 311, 300, 468), (29, 30, 28, 27), (1177, 1138, 1140, 1179), (1181, 1142, 1070, 1183), (476, 87, 86, 475), (445, 276, 288, 446), (272, 667, 665, 270), (1, 85, 84, 83), (65, 66, 64, 63), (793, 776, 777, 792), (816, 753, 754, 815), (45, 46, 44, 43), (244, 710, 708, 242), (605, 148, 147, 604), (1089, 1087, 1022, 1023), (127, 459, 460, 93), (267, 265, 403, 404), (1210, 1208, 1063, 1064), (15, 16, 14, 13), (9, 10, 8, 7), (810, 759, 760, 809), (701, 703, 744, 743), (430, 191, 190, 429), (453, 268, 235, 452), (403, 265, 263, 402), (559, 356, 355, 558), (515, 126, 125, 514), (803, 766, 767, 802), (1196, 1194, 1056, 1057), (393, 204, 203, 392), (69, 70, 68, 67), (175, 679, 677, 193), (509, 122, 121, 508), (734, 735, 733, 731, 732), (737, 735, 734, 736, 738, 740, 741, 655, 657, 659, 661, 663, 665, 667, 669, 671, 673, 675, 677, 679, 681, 683, 685, 687, 689, 691, 693, 695, 697, 698, 700, 702, 704, 706, 708, 710, 712, 714, 716, 718, 720, 722, 724, 726, 728, 730, 732, 731, 729, 727, 725, 723, 721, 719, 717, 715, 713, 711, 709, 707, 705, 703, 701, 699, 696, 694, 692, 690, 688, 686, 684, 682, 680, 678, 676, 674, 672, 670, 668, 666, 664, 662, 660, 658, 656, 654, 739), (480, 317, 303, 479), (797, 772, 773, 796), (560, 357, 356, 559), (478, 302, 301, 477), (801, 768, 769, 800), (490, 326, 325, 489), (186, 726, 724, 187), (237, 669, 667, 272), (1156, 1116, 1118, 1158), (1161, 1122, 1124, 1163), (63, 64, 62, 61), (809, 760, 761, 808), (530, 95, 94, 529), (504, 109, 108, 503), (493, 309, 308, 492), (489, 325, 324, 488), (57, 58, 56, 55), (31, 32, 30, 29), (1191, 1078, 1080, 1215), (498, 295, 294, 497), (566, 339, 338, 565), (1047, 1046, 1045, 1044, 930, 931, 932, 933, 934, 935, 936, 937, 938, 939, 940, 941, 942, 943, 944, 945, 946, 947, 948, 949, 950, 951, 952, 953, 912, 913, 914, 915, 916, 917, 918, 919, 920, 921, 922, 923, 924, 925, 926, 927, 928, 1042, 1069, 1068, 1067, 1066, 1065, 1064, 1063, 1062, 1061, 1060, 1059, 1058, 1057, 1056, 1055, 1054, 1053, 1052, 1051, 1050, 1049, 1041, 1040, 1039, 1038, 1037, 1036, 1035, 1034, 1033, 1048), (556, 361, 359, 555), (854, 855, 959, 958), (680, 682, 777, 776), (690, 692, 782, 781), (643, 642, 39, 37), (647, 646, 9, 7), (622, 619, 65, 63), (1119, 1117, 1007, 1008), (876, 877, 939, 938), (1170, 1172, 1034, 1035), (623, 622, 63, 61), (723, 725, 755, 754), (870, 871, 933, 932), (641, 636, 17, 15), (792, 791, 790, 789, 788, 787, 890, 889, 888, 887, 886, 885, 884, 883, 882, 881, 880, 879, 878, 877, 876, 875, 874, 873, 872, 871, 870, 911, 910, 909, 908, 907, 906, 905, 904, 903, 902, 901, 900, 899, 898, 897, 896, 895, 894, 825, 824, 823, 822, 821, 820, 819, 818, 817, 816, 815, 814, 813, 812, 811, 810, 809, 808, 807, 806, 805, 804, 803, 802, 801, 800, 799, 798, 797, 796, 795, 794, 793), (909, 910, 930, 929), (652, 653, 3, 2), (1101, 1099, 1013, 1014), (715, 717, 751, 750), (858, 859, 963, 962), (1131, 1129, 997, 998), (614, 613, 51, 49), (878, 879, 941, 940), (864, 865, 969, 968), (1188, 1190, 1069, 1042), (1178, 1180, 1046, 1047), (672, 674, 773, 772), (865, 866, 970, 969), (612, 643, 37, 35), (649, 650, 83, 81), (1109, 1107, 1017, 1018), (631, 632, 79, 77), (873, 874, 936, 935), (1127, 1125, 1011, 996), (684, 686, 779, 778), (906, 907, 927, 926), (895, 896, 916, 915), (1091, 1089, 1023, 1024), (899, 900, 920, 919), (735, 737, 761, 760), (653, 648, 5, 3), (1200, 1198, 1058, 1059), (664, 666, 769, 768), (615, 614, 49, 47), (844, 845, 991, 990), (1194, 1192, 1055, 1056), (1117, 1115, 1006, 1007), (699, 701, 743, 742), (1087, 1085, 1021, 1022), (860, 861, 965, 964), (1198, 1196, 1057, 1058), (832, 833, 979, 978), (1157, 1160, 1040, 1041), (1204, 1202, 1060, 1061), (434, 435, 291, 247, 433), (666, 668, 770, 769), (633, 611, 33, 31), (1160, 1162, 1039, 1040), (1075, 1073, 1029, 1030), (841, 842, 988, 987), (1208, 1206, 1062, 1063), (887, 888, 950, 949), (627, 626, 55, 53), (867, 868, 972, 971), (697, 257, 260, 698), (907, 908, 928, 927), (886, 887, 949, 948), (1093, 1091, 1024, 1025), (1083, 1081, 1019, 1020), (638, 639, 23, 21), (1133, 1131, 998, 999), (717, 719, 752, 751), (656, 658, 765, 764), (850, 851, 955, 954), (624, 623, 61, 59), (401, 261, 259, 400), (198, 671, 669, 237), (1154, 1114, 1116, 1156), (318, 319, 292, 293, 304, 291, 290, 88, 249, 322, 323, 297, 298, 299, 300, 311, 312, 313, 314, 315, 316, 86, 87, 301, 302, 303, 317), (139, 415, 416, 231), (518, 102, 101, 517), (808, 761, 762, 807), (1216, 1214, 1066, 1067), (405, 241, 267, 404), (526, 116, 115, 525), (245, 712, 710, 244), (1207, 1088, 1090, 1205), (206, 730, 728, 207), (861, 862, 966, 965), (492, 308, 307, 491), (1187, 1074, 1076, 1189), (3, 4, 0, 2), (517, 101, 128, 516), (572, 331, 330, 571), (149, 413, 414, 141), (373, 238, 179, 372), (600, 146, 145, 599), (216, 431, 432, 248), (134, 411, 412, 131), (500, 120, 119, 499), (546, 354, 353, 545), (0, 4, 6, 8, 10, 12, 14, 16, 18, 20, 22, 24, 26, 28, 30, 32, 34, 36, 38, 40, 42, 44, 46, 48, 50, 52, 54, 56, 58, 60, 62, 64, 66, 68, 70, 72, 74, 76, 866, 865, 864, 863, 862, 861, 860, 859, 858, 857, 856, 855, 854, 853, 852, 851, 850, 849, 848, 847, 846, 845, 844, 843, 842, 841, 840, 839, 838, 837, 836, 835, 834, 833, 832, 831, 830, 829, 828, 869, 868, 867, 80, 82, 84, 85), (804, 765, 766, 803), (795, 774, 775, 794), (571, 330, 333, 570), (472, 314, 313, 471), (184, 687, 685, 182), (473, 315, 314, 472), (390, 391, 239, 329, 389), (25, 26, 24, 23), (39, 40, 38, 37), (819, 750, 751, 818), (875, 876, 938, 937), (223, 421, 422, 226), (418, 221, 232, 417), (78, 80, 867, 866, 76), (73, 74, 72, 71), (1195, 1100, 1102, 1193), (270, 665, 663, 233), (374, 236, 238, 373), (542, 341, 351, 541), (262, 700, 698, 260), (242, 708, 706, 240), (195, 675, 673, 197), (172, 681, 679, 175), (59, 60, 58, 57), (785, 827, 826, 825, 894, 893, 892, 891, 890, 787, 786), (813, 756, 757, 812), (536, 537, 349, 348), (786, 783, 784, 785), (1201, 1094, 1096, 1199), (225, 718, 716, 224), (869, 828, 974, 973), (636, 637, 19, 17), (911, 870, 932, 931), (625, 624, 59, 57), (829, 830, 976, 975), (650, 651, 1, 83), (836, 837, 983, 982), (1099, 1097, 1012, 1013), (628, 629, 73, 71), (840, 841, 987, 986), (905, 906, 926, 925), (855, 856, 960, 959), (711, 713, 749, 748), (621, 620, 43, 41), (852, 853, 957, 956), (851, 852, 956, 955), (694, 696, 784, 783), (713, 715, 750, 749), (620, 616, 45, 43), (847, 848, 994, 993), (1176, 1178, 1047, 1048), (845, 846, 992, 991), (674, 676, 774, 773), (356, 357, 363, 364, 365, 337, 338, 339, 340, 327, 329, 239, 203, 204, 205, 250, 251, 254, 256, 258, 259, 261, 263, 265, 267, 241, 243, 246, 218, 220, 134, 131, 149, 141, 140, 142, 143, 144, 145, 146, 165, 166, 167, 147, 148, 150, 160, 161, 151, 152, 153, 129, 130, 132, 133, 154, 155, 156, 135, 136, 157, 158, 159, 162, 163, 164, 168, 169, 139, 231, 232, 221, 219, 222, 223, 226, 228, 230, 188, 209, 208, 190, 191, 216, 248, 247, 291, 304, 305, 306, 324, 325, 326, 307, 308, 309, 310, 320, 321, 294, 295, 296, 322, 249, 215, 214, 210, 211, 212, 213, 189, 206, 207, 186, 187, 229, 227, 225, 224, 217, 245, 244, 242, 240, 266, 264, 262, 260, 257, 255, 253, 252, 185, 184, 182, 171, 172, 175, 193, 195, 197, 198, 237, 272, 270, 233, 234, 284, 285, 274, 275, 277, 278, 280, 281, 279, 289, 286, 287, 288, 276, 283, 235, 268, 269, 271, 273, 177, 103, 102, 104, 110, 111, 112, 113, 114, 115, 116, 117, 118, 94, 95, 96, 97, 105, 106, 107, 119, 120, 89, 90, 108, 109, 100, 99, 98, 121, 122, 123, 91, 93, 201, 200, 176, 178, 179, 238, 236, 199, 196, 194, 192, 174, 173, 180, 181, 183, 202, 360, 345, 336, 332, 333, 330, 331, 348, 349, 334, 335, 350, 351, 341, 342, 352, 353, 354, 343, 344, 346, 347, 366, 367, 368, 358, 359, 361, 362, 355), (719, 721, 753, 752), (662, 664, 768, 767), (692, 694, 783, 782), (688, 690, 781, 780), (837, 838, 984, 983), (393, 392, 391, 390, 564, 563, 562, 561, 560, 559, 558, 557, 556, 555, 554, 553, 552, 551, 550, 549, 548, 547, 546, 545, 544, 543, 542, 541, 540, 539, 538, 537, 536, 572, 571, 570, 569, 568, 567, 389, 388, 387, 386, 385, 384, 383, 382, 381, 380, 379, 378, 377, 376, 375, 374, 373, 372, 371, 370, 369, 461, 460, 511, 510, 509, 508, 507, 506, 505, 504, 503, 502, 501, 500, 499, 535, 534, 533, 532, 531, 530, 529, 528, 527, 526, 525, 524, 523, 459, 458, 457, 456, 455, 454, 453, 452, 451, 445, 446, 447, 448, 449, 450, 444, 443, 442, 441, 440, 439, 438, 466, 465, 464, 463, 462, 498, 497, 496, 495, 494, 493, 434, 433, 432, 431, 430, 429, 428, 427, 426, 619, 622, 623, 624, 625, 626, 627, 613, 614, 615, 616, 620, 621, 642, 643, 612, 611, 633, 634, 635, 640, 639, 638, 637, 636, 641, 644, 645, 646, 647, 648, 653, 652, 651, 650, 649, 632, 631, 630, 629, 628, 617, 425, 424, 423, 422, 421, 420, 419, 418, 417, 416, 415, 414, 413, 412, 573, 574, 610, 609, 608, 607, 606, 605, 604, 603, 602, 601, 600, 599, 598, 597, 596, 595, 594, 593, 592, 591, 590, 589, 588, 587, 586, 585, 584, 410, 409, 408, 407, 406, 405, 404, 403, 402, 401, 400, 399, 398, 397, 396, 395, 394), (1186, 1188, 1042, 1043), (883, 884, 946, 945), (849, 850, 954, 995), (737, 739, 762, 761), (639, 640, 25, 23), (1153, 1155, 1049, 1050), (828, 829, 975, 974), (686, 688, 780, 779), (725, 727, 756, 755), (637, 638, 21, 19), (682, 684, 778, 777), (896, 897, 917, 916), (1079, 1077, 1031, 1032), (904, 905, 925, 924), (646, 645, 11, 9), (902, 903, 923, 922), (900, 901, 921, 920), (518, 517, 516, 515, 514, 513, 512, 511, 460, 459, 523, 522, 521, 520, 519), (898, 899, 919, 918), (889, 890, 952, 951), (727, 729, 757, 756), (629, 630, 75, 73), (654, 656, 764, 763), (890, 891, 953, 952), (868, 869, 973, 972), (1212, 1210, 1064, 1065), (863, 864, 968, 967), (616, 615, 47, 45), (648, 647, 7, 5), (885, 886, 948, 947), (613, 627, 53, 51), (707, 709, 747, 746), (882, 883, 945, 944), (891, 892, 912, 953), (1164, 1166, 1037, 1038), (857, 858, 962, 961), (888, 889, 951, 950), (884, 885, 947, 946), (848, 849, 995, 994), (908, 909, 929, 928), (626, 625, 57, 55), (1206, 1204, 1061, 1062), (853, 854, 958, 957), (874, 875, 937, 936), (545, 353, 352, 544), (412, 411, 410, 584, 583, 582, 581, 580, 579, 578, 577, 576, 575, 573), (286, 448, 447, 287), (494, 310, 309, 493), (859, 860, 964, 963), (103, 458, 459, 127), (670, 672, 772, 771), (557, 362, 361, 556), (977, 978, 1004, 1018, 976), (817, 752, 753, 816), (1149, 1151, 1051, 1052), (514, 125, 124, 513), (798, 771, 772, 797), (55, 56, 54, 53), (1209, 1086, 1088, 1207), (1163, 1124, 1126, 1165), (598, 144, 143, 597), (291, 435, 436, 290), (578, 133, 132, 577), (1044, 1043, 1042, 928, 929, 930), (814, 755, 756, 813), (528, 118, 117, 527), (610, 152, 151, 609), (815, 754, 755, 814), (548, 344, 343, 547), (83, 84, 82, 81), (1175, 1136, 1138, 1177), (127, 93, 91, 92, 124, 125, 126, 128, 101, 102, 103), (539, 335, 334, 538), (632, 649, 81, 79), (587, 162, 159, 586), (1153, 1151, 1149, 1148, 1150, 1152, 1154, 1156, 1158, 1159, 1161, 1163, 1165, 1167, 1169, 1171, 1173, 1175, 1177, 1179, 1181, 1183, 1185, 1187, 1189, 1191, 1215, 1213, 1211, 1209, 1207, 1205, 1203, 1201, 1199, 1197, 1196, 1198, 1200, 1202, 1204, 1206, 1208, 1210, 1212, 1214, 1216, 1217, 1190, 1188, 1186, 1184, 1182, 1180, 1178, 1176, 1174, 1172, 1170, 1168, 1166, 1164, 1162, 1160, 1157, 1155), (394, 205, 204, 393), (581, 156, 155, 580), (658, 660, 766, 765), (290, 436, 437, 88), (583, 136, 135, 582), (279, 281, 282, 444, 450), (444, 282, 212, 443), (1137, 1135, 1000, 1001), (360, 385, 386, 345), (585, 158, 157, 584), (527, 117, 116, 526), (1141, 1143, 1142, 1140, 1139), (1095, 1093, 1025, 1026), (482, 319, 318, 481), (479, 303, 302, 478), (33, 34, 32, 31), (1073, 1071, 1028, 1029), (454, 269, 268, 453), (592, 170, 169, 591), (1192, 1146, 1054, 1055), (287, 447, 446, 288), (465, 297, 323, 464), (1173, 1134, 1136, 1175), (1106, 1145, 1144, 1104), (506, 99, 100, 505), (573, 575, 129, 153, 574), (408, 218, 246, 407), (182, 685, 683, 171), (535, 107, 106, 534), (805, 764, 765, 804), (277, 740, 738, 278), (820, 749, 750, 819), (510, 123, 122, 509), (420, 222, 219, 419), (399, 258, 256, 398), (594, 138, 137, 593), (289, 449, 448, 286), (1150, 1110, 1112, 1152), (595, 140, 138, 594), (608, 161, 160, 607), (660, 662, 767, 766), (1111, 1109, 1018, 1004), (1113, 1111, 1004, 1005), (1115, 1113, 1005, 1006), (1217, 1216, 1067, 1068), (611, 612, 35, 33), (880, 881, 943, 942), (1184, 1186, 1043, 1044), (894, 895, 915, 914), (1103, 1101, 1014, 1015), (676, 678, 775, 774), (705, 707, 746, 745), (897, 898, 918, 917), (709, 711, 748, 747), (843, 844, 990, 989), (642, 621, 41, 39), (835, 836, 982, 981), (1168, 1170, 1035, 1036), (1081, 1079, 1032, 1019), (1078, 1076, 1074, 1072, 1070, 1142, 1143, 1071, 1073, 1075, 1077, 1079, 1081, 1083, 1085, 1087, 1089, 1091, 1093, 1095, 1097, 1099, 1101, 1103, 1105, 1107, 1109, 1111, 1113, 1115, 1117, 1119, 1121, 1123, 1125, 1127, 1129, 1131, 1133, 1135, 1137, 1139, 1140, 1138, 1136, 1134, 1132, 1130, 1128, 1126, 1124, 1122, 1120, 1118, 1116, 1114, 1112, 1110, 1108, 1106, 1104, 1102, 1100, 1098, 1096, 1094, 1092, 1090, 1088, 1086, 1084, 1082, 1080), (842, 843, 989, 988), (1139, 1137, 1001, 1002), (1135, 1133, 999, 1000), (1166, 1168, 1036, 1037), (696, 699, 742, 784), (833, 834, 980, 979), (862, 863, 967, 966), (617, 628, 71, 69), (645, 644, 13, 11), (1105, 1103, 1015, 1016), (721, 723, 754, 753), (872, 873, 935, 934), (630, 631, 77, 75), (1097, 1095, 1026, 1012), (1123, 1121, 1009, 1010), (733, 735, 760, 759), (1202, 1200, 1059, 1060), (892, 893, 913, 912), (635, 634, 29, 27), (618, 617, 69, 67), (729, 731, 758, 757), (1125, 1123, 1010, 1011), (1077, 1075, 1030, 1031), (1146, 1147, 1053, 1054), (619, 618, 67, 65), (903, 904, 924, 923), (856, 857, 961, 960), (1172, 1174, 1033, 1034), (566, 565, 564, 390, 389, 567), (1182, 1184, 1044, 1045), (1194, 1196, 1197, 1195, 1193, 1144, 1145, 1148, 1149, 1147, 1146, 1192), (879, 880, 942, 941), (703, 705, 745, 744), (640, 635, 27, 25), (910, 911, 931, 930), (644, 641, 15, 13), (1121, 1119, 1008, 1009), (1107, 1105, 1016, 1017), (846, 847, 993, 992), (1180, 1182, 1045, 1046), (881, 882, 944, 943)])
me_rob_12379.materials.append(mat_material)
me_rob_12379.use_remesh_preserve_volume = False
me_rob_12379.use_remesh_preserve_attributes = False
me_rob_12379.use_mirror_vertex_groups = False
me_rob_12379.update()

# ---- objects
ob_rob_12379 = bpy.data.objects.new('ROB-12379', me_rob_12379)
ob_camera = bpy.data.objects.new('Camera', cam_camera)

# ---- transforms, parenting, visibility, modifiers, constraints
ob_rob_12379.location = (0.0, 0.0, 0.0)
ob_rob_12379.rotation_euler = (1.571, -0.0, 0.0)
ob_rob_12379.lineart.crease_threshold = 0.0
ob_camera.location = (7.481, -6.508, 5.344)
ob_camera.rotation_euler = (1.109, 0.01082, 0.8149)
ob_camera.lock_rotations_4d = False
ob_camera.empty_display_type = 'ARROWS'
ob_camera.color = (0.0, 0.0, 0.0, 0.0)
ob_camera.display_type = 'WIRE'
ob_camera.lineart.crease_threshold = 0.0

# ---- collection membership
col_collection_1.objects.link(ob_rob_12379)
col_collection_1.objects.link(ob_camera)

# ---- scene / render settings (as saved in the file)
scene.camera = ob_camera
scene.frame_start = 1; scene.frame_end = 250; scene.frame_set(1)
scene.render.engine = 'BLENDER_EEVEE_NEXT'
scene.render.resolution_percentage = 50
scene.render.dither_intensity = 0.0
scene.cycles.use_denoising = False
scene.cycles.samples = 10
scene.cycles.sampling_pattern = 'TABULATED_SOBOL'
scene.cycles.light_sampling_threshold = 0.0
scene.cycles.use_adaptive_sampling = False
scene.cycles.use_light_tree = False
scene.cycles.blur_glossy = 0.0
scene.cycles.pixel_filter_type = 'GAUSSIAN'
scene.cycles.sample_clamp_indirect = 0.0
scene.view_settings.view_transform = 'Raw'
bpy.context.view_layer.update()

# ---- added for rendering (the .blend has no usable light): sun
light_auto_sun = bpy.data.lights.new('AutoSun', 'SUN')
light_auto_sun.energy = 3.0
light_auto_sun.angle = 0.0523599
ob_auto_sun = bpy.data.objects.new('AutoSun', light_auto_sun)
scene.collection.objects.link(ob_auto_sun)
ob_auto_sun.rotation_euler = (0.872665, 0.174533, 0.523599)
bpy.context.view_layer.update()
